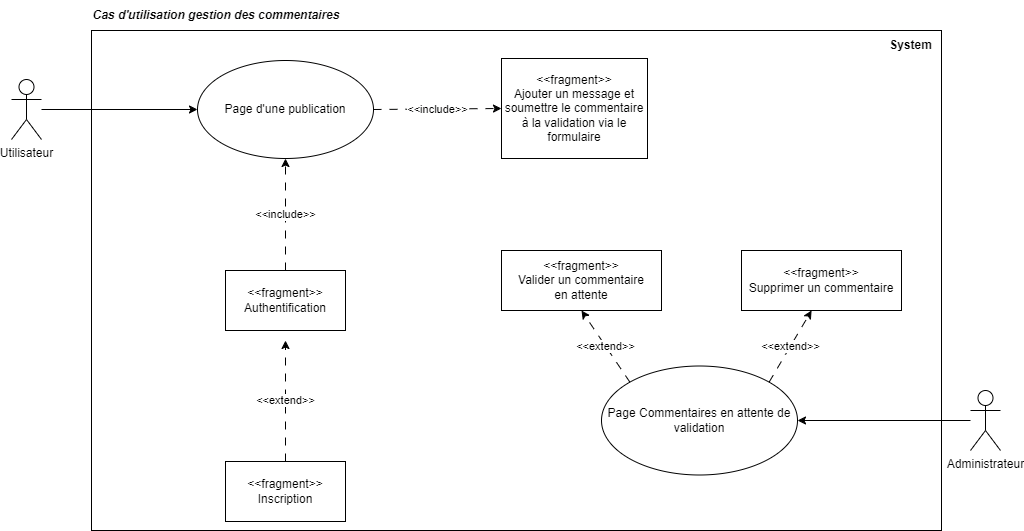

The diagram above was exported from draw.io. Its source (the exported page's mxGraphModel, read from the mxfile embedded in the PNG):
<mxGraphModel dx="1434" dy="699" grid="1" gridSize="10" guides="1" tooltips="1" connect="1" arrows="1" fold="1" page="1" pageScale="1" pageWidth="827" pageHeight="1169" math="0" shadow="0">
  <root>
    <mxCell id="0" />
    <mxCell id="1" parent="0" />
    <mxCell id="xTbENx9komo-_3HE5TD2-1" value="" style="rounded=0;whiteSpace=wrap;html=1;" parent="1" vertex="1">
      <mxGeometry x="130" y="400" width="850" height="500" as="geometry" />
    </mxCell>
    <mxCell id="xTbENx9komo-_3HE5TD2-2" style="edgeStyle=orthogonalEdgeStyle;rounded=0;orthogonalLoop=1;jettySize=auto;html=1;entryX=0;entryY=0.5;entryDx=0;entryDy=0;" parent="1" source="xTbENx9komo-_3HE5TD2-3" target="xTbENx9komo-_3HE5TD2-5" edge="1">
      <mxGeometry relative="1" as="geometry" />
    </mxCell>
    <mxCell id="xTbENx9komo-_3HE5TD2-3" value="Utilisateur" style="shape=umlActor;verticalLabelPosition=bottom;verticalAlign=top;html=1;outlineConnect=0;" parent="1" vertex="1">
      <mxGeometry x="50" y="449" width="30" height="60" as="geometry" />
    </mxCell>
    <mxCell id="xTbENx9komo-_3HE5TD2-4" value="&lt;b&gt;&lt;i&gt;Cas d'utilisation gestion des commentaires&lt;/i&gt;&lt;/b&gt;" style="text;html=1;strokeColor=none;fillColor=none;align=center;verticalAlign=middle;whiteSpace=wrap;rounded=0;" parent="1" vertex="1">
      <mxGeometry x="130" y="370" width="250" height="30" as="geometry" />
    </mxCell>
    <mxCell id="xTbENx9komo-_3HE5TD2-5" value="Page d'une publication" style="ellipse;whiteSpace=wrap;html=1;" parent="1" vertex="1">
      <mxGeometry x="236" y="430" width="176" height="98" as="geometry" />
    </mxCell>
    <mxCell id="xTbENx9komo-_3HE5TD2-16" value="&lt;b&gt;System&lt;/b&gt;" style="text;html=1;strokeColor=none;fillColor=none;align=center;verticalAlign=middle;whiteSpace=wrap;rounded=0;" parent="1" vertex="1">
      <mxGeometry x="890" y="400" width="119" height="30" as="geometry" />
    </mxCell>
    <mxCell id="xTbENx9komo-_3HE5TD2-19" value="&amp;lt;&amp;lt;fragment&amp;gt;&amp;gt;&lt;br&gt;Authentification" style="rounded=0;whiteSpace=wrap;html=1;" parent="1" vertex="1">
      <mxGeometry x="264" y="640" width="120" height="60" as="geometry" />
    </mxCell>
    <mxCell id="xTbENx9komo-_3HE5TD2-20" value="&amp;lt;&amp;lt;include&amp;gt;&amp;gt;" style="endArrow=classic;html=1;rounded=0;exitX=0.5;exitY=0;exitDx=0;exitDy=0;strokeColor=default;dashed=1;dashPattern=8 8;entryX=0.5;entryY=1;entryDx=0;entryDy=0;" parent="1" source="xTbENx9komo-_3HE5TD2-19" edge="1">
      <mxGeometry width="50" height="50" relative="1" as="geometry">
        <mxPoint x="381" y="436" as="sourcePoint" />
        <mxPoint x="324" y="528" as="targetPoint" />
      </mxGeometry>
    </mxCell>
    <mxCell id="xTbENx9komo-_3HE5TD2-21" value="&amp;lt;&amp;lt;fragment&amp;gt;&amp;gt;&lt;br&gt;Inscription" style="rounded=0;whiteSpace=wrap;html=1;" parent="1" vertex="1">
      <mxGeometry x="264" y="831" width="120" height="60" as="geometry" />
    </mxCell>
    <mxCell id="xTbENx9komo-_3HE5TD2-22" value="&amp;lt;&amp;lt;extend&amp;gt;&amp;gt;" style="endArrow=classic;html=1;rounded=0;exitX=0.5;exitY=0;exitDx=0;exitDy=0;strokeColor=default;dashed=1;dashPattern=8 8;entryX=0.5;entryY=1;entryDx=0;entryDy=0;" parent="1" source="xTbENx9komo-_3HE5TD2-21" edge="1">
      <mxGeometry width="50" height="50" relative="1" as="geometry">
        <mxPoint x="381" y="618" as="sourcePoint" />
        <mxPoint x="324" y="710" as="targetPoint" />
      </mxGeometry>
    </mxCell>
    <mxCell id="xTbENx9komo-_3HE5TD2-25" style="edgeStyle=orthogonalEdgeStyle;rounded=0;orthogonalLoop=1;jettySize=auto;html=1;entryX=1;entryY=0.5;entryDx=0;entryDy=0;" parent="1" source="xTbENx9komo-_3HE5TD2-23" target="xTbENx9komo-_3HE5TD2-24" edge="1">
      <mxGeometry relative="1" as="geometry" />
    </mxCell>
    <mxCell id="xTbENx9komo-_3HE5TD2-23" value="Administrateur" style="shape=umlActor;verticalLabelPosition=bottom;verticalAlign=top;html=1;outlineConnect=0;" parent="1" vertex="1">
      <mxGeometry x="1009" y="760" width="30" height="60" as="geometry" />
    </mxCell>
    <mxCell id="xTbENx9komo-_3HE5TD2-24" value="Page Commentaires en attente de validation" style="ellipse;whiteSpace=wrap;html=1;" parent="1" vertex="1">
      <mxGeometry x="640" y="735.5" width="196" height="109" as="geometry" />
    </mxCell>
    <mxCell id="xTbENx9komo-_3HE5TD2-26" value="&amp;lt;&amp;lt;fragment&amp;gt;&amp;gt;&lt;br&gt;Valider un commentaire&lt;br&gt;en attente" style="rounded=0;whiteSpace=wrap;html=1;" parent="1" vertex="1">
      <mxGeometry x="540" y="620" width="160" height="60" as="geometry" />
    </mxCell>
    <mxCell id="xTbENx9komo-_3HE5TD2-27" value="&amp;lt;&amp;lt;fragment&amp;gt;&amp;gt;&lt;br&gt;Supprimer un commentaire" style="rounded=0;whiteSpace=wrap;html=1;" parent="1" vertex="1">
      <mxGeometry x="780" y="620" width="160" height="60" as="geometry" />
    </mxCell>
    <mxCell id="xTbENx9komo-_3HE5TD2-29" value="&amp;lt;&amp;lt;fragment&amp;gt;&amp;gt;&lt;br&gt;Ajouter un message et soumettre le commentaire à la validation via le formulaire" style="rounded=0;whiteSpace=wrap;html=1;" parent="1" vertex="1">
      <mxGeometry x="540" y="428" width="146" height="100" as="geometry" />
    </mxCell>
    <mxCell id="xTbENx9komo-_3HE5TD2-30" value="&amp;lt;&amp;lt;include&amp;gt;&amp;gt;" style="endArrow=classic;html=1;rounded=0;exitX=1;exitY=0.5;exitDx=0;exitDy=0;strokeColor=default;dashed=1;dashPattern=8 8;entryX=0;entryY=0.5;entryDx=0;entryDy=0;" parent="1" source="xTbENx9komo-_3HE5TD2-5" target="xTbENx9komo-_3HE5TD2-29" edge="1">
      <mxGeometry width="50" height="50" relative="1" as="geometry">
        <mxPoint x="334" y="650" as="sourcePoint" />
        <mxPoint x="334" y="538" as="targetPoint" />
      </mxGeometry>
    </mxCell>
    <mxCell id="xTbENx9komo-_3HE5TD2-31" value="&amp;lt;&amp;lt;extend&amp;gt;&amp;gt;" style="endArrow=classic;html=1;rounded=0;exitX=0;exitY=0;exitDx=0;exitDy=0;strokeColor=default;dashed=1;dashPattern=8 8;entryX=0.5;entryY=1;entryDx=0;entryDy=0;" parent="1" source="xTbENx9komo-_3HE5TD2-24" target="xTbENx9komo-_3HE5TD2-26" edge="1">
      <mxGeometry width="50" height="50" relative="1" as="geometry">
        <mxPoint x="666" y="741" as="sourcePoint" />
        <mxPoint x="666" y="620" as="targetPoint" />
      </mxGeometry>
    </mxCell>
    <mxCell id="xTbENx9komo-_3HE5TD2-32" value="&amp;lt;&amp;lt;extend&amp;gt;&amp;gt;" style="endArrow=classic;html=1;rounded=0;exitX=1;exitY=0;exitDx=0;exitDy=0;strokeColor=default;dashed=1;dashPattern=8 8;entryX=0.438;entryY=1;entryDx=0;entryDy=0;entryPerimeter=0;" parent="1" source="xTbENx9komo-_3HE5TD2-24" target="xTbENx9komo-_3HE5TD2-27" edge="1">
      <mxGeometry width="50" height="50" relative="1" as="geometry">
        <mxPoint x="676" y="800" as="sourcePoint" />
        <mxPoint x="630" y="690" as="targetPoint" />
      </mxGeometry>
    </mxCell>
  </root>
</mxGraphModel>